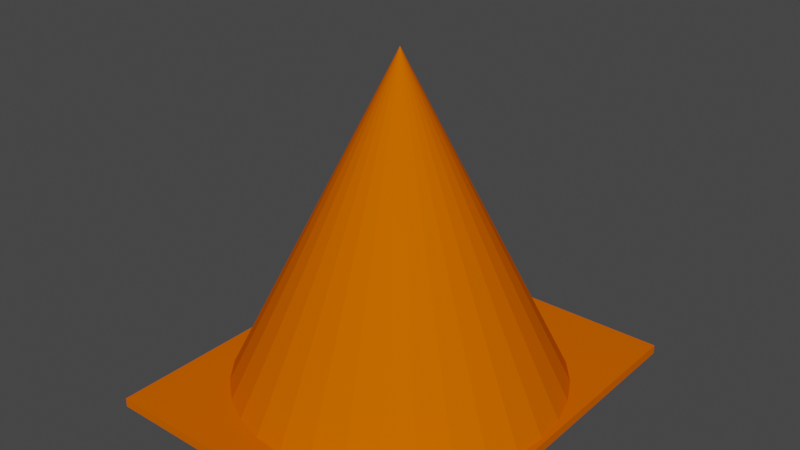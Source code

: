 # Source: cone.blend  (saved by Blender 3.2.14; exported with 4.5.12 LTS)
import bpy
from mathutils import Matrix  # noqa: F401  (used for matrix-valued properties, if any)

bpy.ops.wm.read_factory_settings(use_empty=True)
scene = bpy.context.scene
scene.name = 'Scene'

# ---- collections
col_collection = bpy.data.collections.new('Collection'); scene.collection.children.link(col_collection)

# ---- materials (node trees are filled in below, after node groups)
mat_material_001 = bpy.data.materials.new('Material.001')
mat_material_001.use_transparent_shadow = False

# ---- material node trees
mat_material_001.use_nodes = True; mat_material_001.node_tree.nodes.clear()
_N = mat_material_001.node_tree.nodes; _L = mat_material_001.node_tree.links
n0 = _N.new('ShaderNodeBsdfPrincipled'); n0.name = 'Principled BSDF'; n0.location = (10, 300)
n0.distribution = 'GGX'
n0.subsurface_method = 'RANDOM_WALK_SKIN'
n0.inputs[0].default_value = (0.723, 0.119, 0.0, 1.0)
n0.inputs[2].default_value = 1.0
n0.inputs[3].default_value = 1.45
n0.inputs[13].default_value = 0.0
n0.inputs[14].default_value = (0.8615, 0.5595, 0.5, 1.0)
n0.inputs[27].default_value = (0.0, 0.0, 0.0, 1.0)
n0.inputs[28].default_value = 1.0
n1 = _N.new('ShaderNodeOutputMaterial'); n1.name = 'Material Output'; n1.location = (300, 300)
_L.new(n0.outputs[0], n1.inputs[0])
n1.is_active_output = True

# ---- world
world_world = bpy.data.worlds.new('World'); scene.world = world_world
world_world.use_nodes = True; world_world.node_tree.nodes.clear()
_N = world_world.node_tree.nodes; _L = world_world.node_tree.links
n0 = _N.new('ShaderNodeOutputWorld'); n0.name = 'World Output'; n0.location = (300, 300)
n1 = _N.new('ShaderNodeBackground'); n1.name = 'Background'; n1.location = (10, 300)
n1.inputs[0].default_value = (0.05088, 0.05088, 0.05088, 1.0)
_L.new(n1.outputs[0], n0.inputs[0])
n0.is_active_output = True
world_world.color = (0.05088, 0.05088, 0.05088)
world_world.use_sun_shadow = False
world_world.sun_shadow_jitter_overblur = 0.0

# ---- meshes
me_cube_001 = bpy.data.meshes.new('Cube.001')
me_cube_001.from_pydata([(-1.0, -1.0, -1.0), (-1.0, -1.0, 1.0), (-1.0, 1.0, -1.0), (-1.0, 1.0, 1.0), (1.0, -1.0, -1.0), (1.0, -1.0, 1.0), (1.0, 1.0, -1.0), (1.0, 1.0, 1.0), (0.0, 0.8475, -0.8976), (0.1951, 0.8313, -0.8976), (0.3827, 0.783, -0.8976), (0.5556, 0.7047, -0.8976), (0.7071, 0.5993, -0.8976), (0.8315, 0.4709, -0.8976), (0.9239, 0.3243, -0.8976), (0.9808, 0.1653, -0.8976), (1.0, -3.705e-08, -0.8976), (0.9808, -0.1653, -0.8976), (0.9239, -0.3243, -0.8976), (0.8315, -0.4709, -0.8976), (0.7071, -0.5993, -0.8976), (0.5556, -0.7047, -0.8976), (0.3827, -0.783, -0.8976), (0.1951, -0.8313, -0.8976), (-8.742e-08, -0.8475, -0.8976), (-0.1951, -0.8313, -0.8976), (-0.3827, -0.783, -0.8976), (-0.5556, -0.7047, -0.8976), (-0.7071, -0.5993, -0.8976), (-0.8315, -0.4709, -0.8976), (-0.9239, -0.3243, -0.8976), (-0.9808, -0.1653, -0.8976), (-1.0, 1.011e-08, -0.8976), (-0.9808, 0.1653, -0.8976), (-0.9239, 0.3243, -0.8976), (-0.8315, 0.4709, -0.8976), (-0.7071, 0.5993, -0.8976), (-0.5556, 0.7047, -0.8976), (-0.3827, 0.783, -0.8976), (-0.1951, 0.8313, -0.8976), (0.0, 0.0, 72.55)], [], [(0, 1, 3, 2), (2, 3, 7, 6), (6, 7, 5, 4), (4, 5, 1, 0), (2, 6, 4, 0), (7, 3, 1, 5), (8, 40, 9), (9, 40, 10), (10, 40, 11), (11, 40, 12), (12, 40, 13), (13, 40, 14), (14, 40, 15), (15, 40, 16), (16, 40, 17), (17, 40, 18), (18, 40, 19), (19, 40, 20), (20, 40, 21), (21, 40, 22), (22, 40, 23), (23, 40, 24), (24, 40, 25), (25, 40, 26), (26, 40, 27), (27, 40, 28), (28, 40, 29), (29, 40, 30), (30, 40, 31), (31, 40, 32), (32, 40, 33), (33, 40, 34), (34, 40, 35), (35, 40, 36), (36, 40, 37), (37, 40, 38), (8, 9, 10, 11, 12, 13, 14, 15, 16, 17, 18, 19, 20, 21, 22, 23, 24, 25, 26, 27, 28, 29, 30, 31, 32, 33, 34, 35, 36, 37, 38, 39), (38, 40, 39), (39, 40, 8)])
_uv = me_cube_001.uv_layers.new(name='UVMap')
_uv.uv.foreach_set('vector', [0.375, 0.0, 0.625, 0.0, 0.625, 0.25, 0.375, 0.25, 0.375, 0.25, 0.625, 0.25, 0.625, 0.5, 0.375, 0.5, 0.375, 0.5, 0.625, 0.5, 0.625, 0.75, 0.375, 0.75, 0.375, 0.75, 0.625, 0.75, 0.625, 1.0, 0.375, 1.0, 0.125, 0.5, 0.375, 0.5, 0.375, 0.75, 0.125, 0.75, 0.625, 0.5, 0.875, 0.5, 0.875, 0.75, 0.625, 0.75, 0.25, 0.49, 0.25, 0.25, 0.2968, 0.4854, 0.2968, 0.4854, 0.25, 0.25, 0.3418, 0.4717, 0.3418, 0.4717, 0.25, 0.25, 0.3833, 0.4496, 0.3833, 0.4496, 0.25, 0.25, 0.4197, 0.4197, 0.4197, 0.4197, 0.25, 0.25, 0.4496, 0.3833, 0.4496, 0.3833, 0.25, 0.25, 0.4717, 0.3418, 0.4717, 0.3418, 0.25, 0.25, 0.4854, 0.2968, 0.4854, 0.2968, 0.25, 0.25, 0.49, 0.25, 0.49, 0.25, 0.25, 0.25, 0.4854, 0.2032, 0.4854, 0.2032, 0.25, 0.25, 0.4717, 0.1582, 0.4717, 0.1582, 0.25, 0.25, 0.4496, 0.1167, 0.4496, 0.1167, 0.25, 0.25, 0.4197, 0.08029, 0.4197, 0.08029, 0.25, 0.25, 0.3833, 0.05045, 0.3833, 0.05045, 0.25, 0.25, 0.3418, 0.02827, 0.3418, 0.02827, 0.25, 0.25, 0.2968, 0.01461, 0.2968, 0.01461, 0.25, 0.25, 0.25, 0.01, 0.25, 0.01, 0.25, 0.25, 0.2032, 0.01461, 0.2032, 0.01461, 0.25, 0.25, 0.1582, 0.02827, 0.1582, 0.02827, 0.25, 0.25, 0.1167, 0.05045, 0.1167, 0.05045, 0.25, 0.25, 0.08029, 0.08029, 0.08029, 0.08029, 0.25, 0.25, 0.05045, 0.1167, 0.05045, 0.1167, 0.25, 0.25, 0.02827, 0.1582, 0.02827, 0.1582, 0.25, 0.25, 0.01461, 0.2032, 0.01461, 0.2032, 0.25, 0.25, 0.01, 0.25, 0.01, 0.25, 0.25, 0.25, 0.01461, 0.2968, 0.01461, 0.2968, 0.25, 0.25, 0.02827, 0.3418, 0.02827, 0.3418, 0.25, 0.25, 0.05045, 0.3833, 0.05045, 0.3833, 0.25, 0.25, 0.08029, 0.4197, 0.08029, 0.4197, 0.25, 0.25, 0.1167, 0.4496, 0.1167, 0.4496, 0.25, 0.25, 0.1582, 0.4717, 0.75, 0.49, 0.7968, 0.4854, 0.8418, 0.4717, 0.8833, 0.4496, 0.9197, 0.4197, 0.9496, 0.3833, 0.9717, 0.3418, 0.9854, 0.2968, 0.99, 0.25, 0.9854, 0.2032, 0.9717, 0.1582, 0.9496, 0.1167, 0.9197, 0.08029, 0.8833, 0.05045, 0.8418, 0.02827, 0.7968, 0.01461, 0.75, 0.01, 0.7032, 0.01461, 0.6582, 0.02827, 0.6167, 0.05045, 0.5803, 0.08029, 0.5504, 0.1167, 0.5283, 0.1582, 0.5146, 0.2032, 0.51, 0.25, 0.5146, 0.2968, 0.5283, 0.3418, 0.5504, 0.3833, 0.5803, 0.4197, 0.6167, 0.4496, 0.6582, 0.4717, 0.7032, 0.4854, 0.1582, 0.4717, 0.25, 0.25, 0.2032, 0.4854, 0.2032, 0.4854, 0.25, 0.25, 0.25, 0.49])
me_cube_001.materials.append(mat_material_001)
me_cube_001.update()

# ---- objects
ob_cube = bpy.data.objects.new('Cube', me_cube_001)

# ---- transforms, parenting, visibility, modifiers, constraints
ob_cube.location = (0.0, 0.0, -0.9756)
ob_cube.scale = (1.0, 1.18, 0.02723)

# ---- collection membership
col_collection.objects.link(ob_cube)

# ---- scene / render settings (as saved in the file)
scene.frame_start = 1; scene.frame_end = 250; scene.frame_set(1)
scene.render.engine = 'BLENDER_EEVEE_NEXT'
scene.cycles.sampling_pattern = 'TABULATED_SOBOL'
scene.cycles.use_light_tree = False
scene.view_settings.view_transform = 'Filmic'
bpy.context.view_layer.update()

# ---- added for rendering (the .blend has no active camera and no usable light): camera, sun
cam_auto = bpy.data.cameras.new('AutoCamera')
cam_auto.lens = 50.0
cam_auto.sensor_width = 36.0
cam_auto.clip_end = 1000.0
ob_auto_camera = bpy.data.objects.new('AutoCamera', cam_auto)
scene.collection.objects.link(ob_auto_camera)
ob_auto_camera.location = (3.40951, -4.09141, 2.72621)
ob_auto_camera.rotation_euler = (1.09748, -7.21219e-08, 0.694738)
scene.camera = ob_auto_camera
light_auto_sun = bpy.data.lights.new('AutoSun', 'SUN')
light_auto_sun.energy = 3.0
light_auto_sun.angle = 0.0523599
ob_auto_sun = bpy.data.objects.new('AutoSun', light_auto_sun)
scene.collection.objects.link(ob_auto_sun)
ob_auto_sun.rotation_euler = (0.872665, 0.174533, 0.523599)
bpy.context.view_layer.update()
